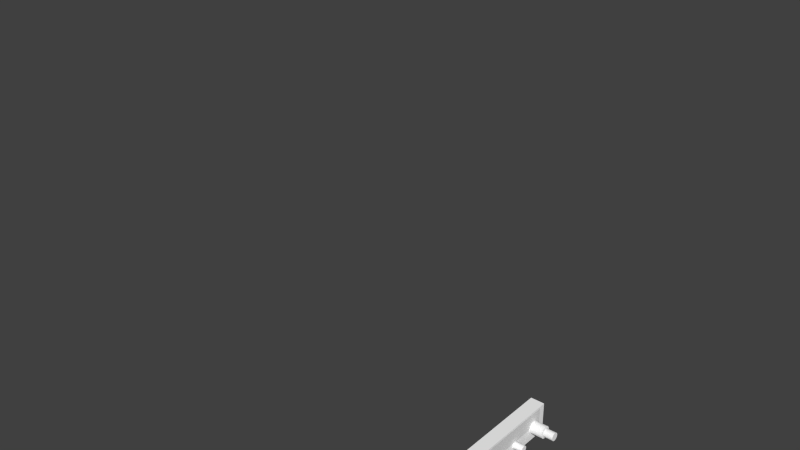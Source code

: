 # Source: kr87_pa18.blend  (saved by Blender 2.78.0; exported with 4.5.12 LTS)
import bpy
from mathutils import Matrix  # noqa: F401  (used for matrix-valued properties, if any)

bpy.ops.wm.read_factory_settings(use_empty=True)
scene = bpy.context.scene
scene.name = 'Scene'

# ---- collections
col_collection_1 = bpy.data.collections.new('Collection 1'); scene.collection.children.link(col_collection_1)

# ---- materials (node trees are filled in below, after node groups)
mat_ac3dmat1 = bpy.data.materials.new('ac3dmat1')
mat_ac3dmat1.alpha_threshold = 0.0
mat_ac3dmat1.use_transparent_shadow = False
mat_ac3dmat1.diffuse_color = (1.0, 1.0, 1.0, 1.0)
mat_ac3dmat1.specular_color = (0.0, 0.0, 0.0)
mat_ac3dmat1.roughness = 0.5
mat_ac3dmat1.specular_intensity = 0.1
mat_ac3dmat1_001 = bpy.data.materials.new('ac3dmat1.001')
mat_ac3dmat1_001.alpha_threshold = 0.0
mat_ac3dmat1_001.use_transparent_shadow = False
mat_ac3dmat1_001.diffuse_color = (1.0, 1.0, 1.0, 1.0)
mat_ac3dmat1_001.specular_color = (0.0, 0.0, 0.0)
mat_ac3dmat1_001.roughness = 0.5
mat_ac3dmat1_001.specular_intensity = 0.1
mat_panel_glass = bpy.data.materials.new('Panel.Glass')
mat_panel_glass.alpha_threshold = 0.0
mat_panel_glass.use_transparent_shadow = False
mat_panel_glass.roughness = 0.5
mat_panel_glass.specular_intensity = 0.8441

# ---- node groups
ng_auto_smooth = bpy.data.node_groups.new('Auto Smooth', 'GeometryNodeTree')
_s = ng_auto_smooth.interface.new_socket(name='Geometry', in_out='OUTPUT', socket_type='NodeSocketGeometry')
_s = ng_auto_smooth.interface.new_socket(name='Geometry', in_out='INPUT', socket_type='NodeSocketGeometry')
_s = ng_auto_smooth.interface.new_socket(name='Angle', in_out='INPUT', socket_type='NodeSocketFloat')
_s.subtype = 'ANGLE'
_s.min_value = 0.0
_s.max_value = 3.142
ng_auto_smooth.is_modifier = True
_N = ng_auto_smooth.nodes; _L = ng_auto_smooth.links
n0 = _N.new('NodeGroupOutput'); n0.name = 'Group Output'; n0.location = (480, -100)
n1 = _N.new('NodeGroupInput'); n1.name = 'Group Input'; n1.location = (-420, -300)
n2 = _N.new('NodeGroupInput'); n2.name = 'Group Input.001'; n2.location = (-60, -100)
n3 = _N.new('GeometryNodeSetShadeSmooth'); n3.name = 'Set Shade Smooth'; n3.location = (120, -100)
n3.domain = 'EDGE'
n4 = _N.new('GeometryNodeSetShadeSmooth'); n4.name = 'Set Shade Smooth.001'; n4.location = (300, -100)
n5 = _N.new('GeometryNodeInputMeshEdgeAngle'); n5.name = 'Edge Angle'; n5.location = (-420, -220)
n6 = _N.new('GeometryNodeInputEdgeSmooth'); n6.name = 'Is Edge Smooth'; n6.location = (-60, -160)
n7 = _N.new('GeometryNodeInputShadeSmooth'); n7.name = 'Is Face Smooth'; n7.location = (-240, -340)
n8 = _N.new('FunctionNodeBooleanMath'); n8.name = 'Boolean Math'; n8.location = (-60, -220)
n9 = _N.new('FunctionNodeCompare'); n9.name = 'Compare'; n9.location = (-240, -180)
n9.operation = 'LESS_EQUAL'
_L.new(n5.outputs[0], n9.inputs[0])
_L.new(n4.outputs[0], n0.inputs[0])
_L.new(n1.outputs[1], n9.inputs[1])
_L.new(n9.outputs[0], n8.inputs[0])
_L.new(n7.outputs[0], n8.inputs[1])
_L.new(n2.outputs[0], n3.inputs[0])
_L.new(n6.outputs[0], n3.inputs[1])
_L.new(n3.outputs[0], n4.inputs[0])
_L.new(n8.outputs[0], n3.inputs[2])
n0.is_active_output = True

# ---- material node trees

# ---- world
world_world = bpy.data.worlds.new('World'); scene.world = world_world
world_world.color = (0.05088, 0.05088, 0.05088)
world_world.use_sun_shadow = False
world_world.sun_shadow_jitter_overblur = 0.0
world_world.cycles.sampling_method = 'NONE'
world_world.cycles.sample_map_resolution = 256

# ---- meshes
me_knobs_adf = bpy.data.meshes.new('knobs.ADF')
me_knobs_adf.from_pydata([(-0.0025, -0.0045, -0.0025), (-0.0025, 0.0045, -0.0025), (0.0025, 0.0045, -0.0025), (0.0025, -0.0045, -0.0025), (0.0025, -0.0045, 0.0025), (0.0025, 0.0045, 0.0025), (-0.0025, 0.0045, 0.0025), (-0.0025, -0.0045, 0.0025)], [], [(5, 2, 1, 6), (7, 0, 3, 4), (4, 3, 2, 5), (7, 4, 5, 6), (0, 1, 2, 3)])
me_knobs_adf.polygons.foreach_set('use_smooth', [True] * 5)
_uv = me_knobs_adf.uv_layers.new(name='UVMap')
_uv.uv.foreach_set('vector', [0.5421, 0.9186, 0.5549, 0.9186, 0.5549, 0.9338, 0.5421, 0.9338, 0.5421, 0.9186, 0.5549, 0.9186, 0.5549, 0.9338, 0.5421, 0.9338, -0.000566, 1.0, -0.000566, 0.87, 0.1, 0.87, 0.1, 1.0, 0.5421, 0.9186, 0.5549, 0.9186, 0.5549, 0.9338, 0.5421, 0.9338, 0.5421, 0.9186, 0.5549, 0.9186, 0.5549, 0.9338, 0.5421, 0.9338])
me_knobs_adf.materials.append(mat_ac3dmat1)
me_knobs_adf.use_remesh_preserve_volume = False
me_knobs_adf.use_remesh_preserve_attributes = False
me_knobs_adf.use_mirror_vertex_groups = False
me_knobs_adf.update()
me_knobs_bfo = bpy.data.meshes.new('knobs.BFO')
me_knobs_bfo.from_pydata([(-0.0025, -0.0045, 0.0025), (-0.0025, 0.0045, 0.0025), (0.0025, 0.0045, 0.0025), (0.0025, -0.0045, 0.0025), (0.0025, -0.0045, -0.0025), (0.0025, 0.0045, -0.0025), (-0.0025, 0.0045, -0.0025), (-0.0025, -0.0045, -0.0025)], [], [(7, 6, 5, 4), (0, 3, 2, 1), (3, 4, 5, 2), (0, 7, 4, 3), (2, 5, 6, 1)])
me_knobs_bfo.polygons.foreach_set('use_smooth', [True] * 5)
_uv = me_knobs_bfo.uv_layers.new(name='UVMap')
_uv.uv.foreach_set('vector', [0.5421, 0.9186, 0.5549, 0.9186, 0.5549, 0.9338, 0.5421, 0.9338, 0.5421, 0.9186, 0.5549, 0.9186, 0.5549, 0.9338, 0.5421, 0.9338, 0.1, 1.0, 0.1, 0.87, 0.2, 0.87, 0.2, 1.0, 0.5421, 0.9186, 0.5549, 0.9186, 0.5549, 0.9338, 0.5421, 0.9338, 0.5421, 0.9186, 0.5549, 0.9186, 0.5549, 0.9338, 0.5421, 0.9338])
me_knobs_bfo.materials.append(mat_ac3dmat1)
me_knobs_bfo.use_remesh_preserve_volume = False
me_knobs_bfo.use_remesh_preserve_attributes = False
me_knobs_bfo.use_mirror_vertex_groups = False
me_knobs_bfo.update()
me_knobs_frq = bpy.data.meshes.new('knobs.FRQ')
me_knobs_frq.from_pydata([(-0.0025, -0.0045, -0.0025), (-0.0025, 0.0045, -0.0025), (0.0025, 0.0045, -0.0025), (0.0025, -0.0045, -0.0025), (0.0025, -0.0045, 0.0025), (0.0025, 0.0045, 0.0025), (-0.0025, 0.0045, 0.0025), (-0.0025, -0.0045, 0.0025)], [], [(5, 2, 1, 6), (7, 0, 3, 4), (4, 3, 2, 5), (7, 4, 5, 6), (0, 1, 2, 3)])
me_knobs_frq.polygons.foreach_set('use_smooth', [True] * 5)
_uv = me_knobs_frq.uv_layers.new(name='UVMap')
_uv.uv.foreach_set('vector', [0.5421, 0.9186, 0.5549, 0.9186, 0.5549, 0.9338, 0.5421, 0.9338, 0.5421, 0.9186, 0.5549, 0.9186, 0.5549, 0.9338, 0.5421, 0.9338, 0.2, 1.0, 0.2, 0.87, 0.3, 0.87, 0.3, 1.0, 0.5421, 0.9186, 0.5549, 0.9186, 0.5549, 0.9338, 0.5421, 0.9338, 0.5421, 0.9186, 0.5549, 0.9186, 0.5549, 0.9338, 0.5421, 0.9338])
me_knobs_frq.materials.append(mat_ac3dmat1)
me_knobs_frq.use_remesh_preserve_volume = False
me_knobs_frq.use_remesh_preserve_attributes = False
me_knobs_frq.use_mirror_vertex_groups = False
me_knobs_frq.update()
me_knobs_flt = bpy.data.meshes.new('knobs.FLT')
me_knobs_flt.from_pydata([(-0.0025, -0.0045, 0.0025), (-0.0025, 0.0045, 0.0025), (0.0025, 0.0045, 0.0025), (0.0025, -0.0045, 0.0025), (0.0025, -0.0045, -0.0025), (0.0025, 0.0045, -0.0025), (-0.0025, 0.0045, -0.0025), (-0.0025, -0.0045, -0.0025)], [], [(7, 6, 5, 4), (0, 3, 2, 1), (3, 4, 5, 2), (0, 7, 4, 3), (2, 5, 6, 1)])
me_knobs_flt.polygons.foreach_set('use_smooth', [True] * 5)
_uv = me_knobs_flt.uv_layers.new(name='UVMap')
_uv.uv.foreach_set('vector', [0.5421, 0.9186, 0.5549, 0.9186, 0.5549, 0.9338, 0.5421, 0.9338, 0.5421, 0.9186, 0.5549, 0.9186, 0.5549, 0.9338, 0.5421, 0.9338, 0.3, 1.0, 0.3, 0.87, 0.4, 0.87, 0.4, 1.0, 0.5421, 0.9186, 0.5549, 0.9186, 0.5549, 0.9338, 0.5421, 0.9338, 0.5421, 0.9186, 0.5549, 0.9186, 0.5549, 0.9338, 0.5421, 0.9338])
me_knobs_flt.materials.append(mat_ac3dmat1)
me_knobs_flt.use_remesh_preserve_volume = False
me_knobs_flt.use_remesh_preserve_attributes = False
me_knobs_flt.use_mirror_vertex_groups = False
me_knobs_flt.update()
me_knobs_set = bpy.data.meshes.new('knobs.SET')
me_knobs_set.from_pydata([(-0.0025, -0.0045, -0.0025), (-0.0025, 0.0045, -0.0025), (0.0025, 0.0045, -0.0025), (0.0025, -0.0045, -0.0025), (0.0025, -0.0045, 0.0025), (0.0025, 0.0045, 0.0025), (-0.0025, 0.0045, 0.0025), (-0.0025, -0.0045, 0.0025)], [], [(5, 2, 1, 6), (7, 0, 3, 4), (4, 3, 2, 5), (7, 4, 5, 6), (0, 1, 2, 3)])
me_knobs_set.polygons.foreach_set('use_smooth', [True] * 5)
_uv = me_knobs_set.uv_layers.new(name='UVMap')
_uv.uv.foreach_set('vector', [0.5421, 0.9186, 0.5549, 0.9186, 0.5549, 0.9338, 0.5421, 0.9338, 0.5421, 0.9186, 0.5549, 0.9186, 0.5549, 0.9338, 0.5421, 0.9338, 0.4, 1.0, 0.4, 0.87, 0.5, 0.87, 0.5, 1.0, 0.5421, 0.9186, 0.5549, 0.9186, 0.5549, 0.9338, 0.5421, 0.9338, 0.5421, 0.9186, 0.5549, 0.9186, 0.5549, 0.9338, 0.5421, 0.9338])
me_knobs_set.materials.append(mat_ac3dmat1)
me_knobs_set.use_remesh_preserve_volume = False
me_knobs_set.use_remesh_preserve_attributes = False
me_knobs_set.use_mirror_vertex_groups = False
me_knobs_set.update()
me_frqinner = bpy.data.meshes.new('FRQInner')
me_frqinner.from_pydata([(-0.005, 0.003608, 0.002083), (-0.005, 0.002083, 0.003608), (-0.005, -4.47e-08, 0.004167), (-0.005, -0.002083, 0.003608), (-0.005, -0.003609, 0.002083), (-0.005, -0.004167, 3.353e-08), (-0.005, -0.003609, -0.002083), (-0.005, -0.002083, -0.003608), (-0.005, -4.47e-08, -0.004167), (-0.005, 0.002083, -0.003608), (-0.005, 0.003608, -0.002083), (-0.005, 0.004167, 3.353e-08), (0.005, 0.003608, 0.002083), (0.005, 0.002083, 0.003608), (0.005, -4.47e-08, 0.004167), (0.005, -0.002083, 0.003608), (0.005, -0.003609, 0.002083), (0.005, -0.004167, 3.353e-08), (0.005, -0.003609, -0.002083), (0.005, -0.002083, -0.003608), (0.005, -4.47e-08, -0.004167), (0.005, 0.002083, -0.003608), (0.005, 0.003608, -0.002083), (0.005, 0.004167, 3.353e-08)], [], [(12, 0, 1, 13), (2, 14, 13, 1), (3, 15, 14, 2), (4, 16, 15, 3), (5, 17, 16, 4), (6, 18, 17, 5), (7, 19, 18, 6), (8, 20, 19, 7), (9, 21, 20, 8), (10, 22, 21, 9), (11, 23, 22, 10), (0, 12, 23, 11), (22, 23, 12, 13, 14, 15, 16, 17, 18, 19, 20, 21)])
me_frqinner.polygons.foreach_set('use_smooth', [True] * 13)
_uv = me_frqinner.uv_layers.new(name='UVMap')
_uv.uv.foreach_set('vector', [0.7351, 0.8128, 0.6289, 0.8128, 0.6289, 0.6943, 0.7351, 0.6943, 0.7351, 0.8128, 0.6289, 0.8128, 0.6289, 0.6943, 0.7351, 0.6943, 0.7351, 0.8128, 0.6289, 0.8128, 0.6289, 0.6943, 0.7351, 0.6943, 0.7351, 0.8128, 0.6289, 0.8128, 0.6289, 0.6943, 0.7351, 0.6943, 0.7351, 0.8128, 0.6289, 0.8128, 0.6289, 0.6943, 0.7351, 0.6943, 0.7351, 0.8128, 0.6289, 0.8128, 0.6289, 0.6943, 0.7351, 0.6943, 0.7351, 0.8128, 0.6289, 0.8128, 0.6289, 0.6943, 0.7351, 0.6943, 0.7351, 0.8128, 0.6289, 0.8128, 0.6289, 0.6943, 0.7351, 0.6943, 0.7351, 0.8128, 0.6289, 0.8128, 0.6289, 0.6943, 0.7351, 0.6943, 0.7351, 0.8128, 0.6289, 0.8128, 0.6289, 0.6943, 0.7351, 0.6943, 0.7351, 0.8128, 0.6289, 0.8128, 0.6289, 0.6943, 0.7351, 0.6943, 0.7351, 0.8128, 0.6289, 0.8128, 0.6289, 0.6943, 0.7351, 0.6943, 0.8615, 0.7999, 0.8692, 0.8608, 0.8606, 0.9213, 0.8381, 0.9651, 0.8077, 0.9806, 0.7774, 0.9635, 0.7555, 0.9184, 0.7478, 0.8575, 0.7563, 0.797, 0.7789, 0.7532, 0.8093, 0.7378, 0.8395, 0.7549])
me_frqinner.materials.append(mat_ac3dmat1)
me_frqinner.use_remesh_preserve_volume = False
me_frqinner.use_remesh_preserve_attributes = False
me_frqinner.use_mirror_vertex_groups = False
me_frqinner.update()
me_frqouter = bpy.data.meshes.new('FRQOuter')
me_frqouter.from_pydata([(0.0065, 0.00625, 1.863e-08), (0.0065, 0.005413, -0.003125), (0.0065, 0.003125, -0.005413), (0.0065, 0.0, -0.00625), (0.0065, -0.003125, -0.005413), (0.0065, -0.005413, -0.003125), (0.0065, -0.00625, 1.863e-08), (0.0065, -0.005413, 0.003125), (0.0065, -0.003125, 0.005413), (0.0065, 0.0, 0.00625), (0.0065, 0.003125, 0.005413), (0.0065, 0.005413, 0.003125), (-0.0065, 0.00625, 1.863e-08), (-0.0065, 0.005413, -0.003125), (-0.0065, 0.003125, -0.005413), (-0.0065, 0.0, -0.00625), (-0.0065, -0.003125, -0.005413), (-0.0065, -0.005413, -0.003125), (-0.0065, -0.00625, 1.863e-08), (-0.0065, -0.005413, 0.003125), (-0.0065, -0.003125, 0.005413), (-0.0065, 0.0, 0.00625), (-0.0065, 0.003125, 0.005413), (-0.0065, 0.005413, 0.003125)], [], [(0, 12, 23, 11), (12, 0, 1, 13), (13, 1, 2, 14), (14, 2, 3, 15), (15, 3, 4, 16), (16, 4, 5, 17), (17, 5, 6, 18), (18, 6, 7, 19), (19, 7, 8, 20), (20, 8, 9, 21), (21, 9, 10, 22), (22, 10, 11, 23), (8, 7, 6, 5, 4, 3, 2, 1, 0, 11, 10, 9)])
me_frqouter.polygons.foreach_set('use_smooth', [True] * 13)
_uv = me_frqouter.uv_layers.new(name='UVMap')
_uv.uv.foreach_set('vector', [0.7351, 0.8128, 0.6289, 0.8128, 0.6289, 0.6943, 0.7351, 0.6943, 0.7351, 0.8128, 0.6289, 0.8128, 0.6289, 0.6943, 0.7351, 0.6943, 0.7351, 0.8128, 0.6289, 0.8128, 0.6289, 0.6943, 0.7351, 0.6943, 0.7351, 0.8128, 0.6289, 0.8128, 0.6289, 0.6943, 0.7351, 0.6943, 0.7351, 0.8128, 0.6289, 0.8128, 0.6289, 0.6943, 0.7351, 0.6943, 0.7351, 0.8128, 0.6289, 0.8128, 0.6289, 0.6943, 0.7351, 0.6943, 0.7351, 0.8128, 0.6289, 0.8128, 0.6289, 0.6943, 0.7351, 0.6943, 0.7351, 0.8128, 0.6289, 0.8128, 0.6289, 0.6943, 0.7351, 0.6943, 0.7351, 0.8128, 0.6289, 0.8128, 0.6289, 0.6943, 0.7351, 0.6943, 0.7351, 0.8128, 0.6289, 0.8128, 0.6289, 0.6943, 0.7351, 0.6943, 0.7351, 0.8128, 0.6289, 0.8128, 0.6289, 0.6943, 0.7351, 0.6943, 0.7351, 0.8128, 0.6289, 0.8128, 0.6289, 0.6943, 0.7351, 0.6943, 0.7766, 0.9608, 0.7549, 0.9161, 0.7473, 0.8557, 0.7558, 0.7958, 0.7781, 0.7524, 0.8083, 0.7371, 0.8383, 0.7541, 0.86, 0.7988, 0.8676, 0.8591, 0.8591, 0.9191, 0.8368, 0.9625, 0.8066, 0.9777])
me_frqouter.materials.append(mat_ac3dmat1)
me_frqouter.use_remesh_preserve_volume = False
me_frqouter.use_remesh_preserve_attributes = False
me_frqouter.use_mirror_vertex_groups = False
me_frqouter.update()
me_indicator_stby_1000 = bpy.data.meshes.new('indicator.Stby.1000')
me_indicator_stby_1000.from_pydata([(0.0, 0.003527, -0.005122), (0.0, -0.003527, -0.005122), (0.0, -0.003527, 0.005122), (0.0, 0.003527, 0.005122)], [], [(1, 0, 3, 2)])
_uv = me_indicator_stby_1000.uv_layers.new(name='UVMap')
_uv.uv.foreach_set('vector', [0.008956, 0.002292, 0.09831, 0.002294, 0.09827, 0.2219, 0.008918, 0.2219])
me_indicator_stby_1000.materials.append(mat_ac3dmat1_001)
me_indicator_stby_1000.use_remesh_preserve_volume = False
me_indicator_stby_1000.use_remesh_preserve_attributes = False
me_indicator_stby_1000.use_mirror_vertex_groups = False
me_indicator_stby_1000.update()
me_indicator_stby_100 = bpy.data.meshes.new('indicator.Stby.100')
me_indicator_stby_100.from_pydata([(0.0, -0.003527, -0.005122), (0.0, 0.003527, -0.005122), (0.0, 0.003527, 0.005122), (0.0, -0.003527, 0.005122)], [], [(0, 1, 2, 3)])
_uv = me_indicator_stby_100.uv_layers.new(name='UVMap')
_uv.uv.foreach_set('vector', [0.008956, 0.002292, 0.09831, 0.002294, 0.09827, 0.2219, 0.008918, 0.2219])
me_indicator_stby_100.materials.append(mat_ac3dmat1_001)
me_indicator_stby_100.use_remesh_preserve_volume = False
me_indicator_stby_100.use_remesh_preserve_attributes = False
me_indicator_stby_100.use_mirror_vertex_groups = False
me_indicator_stby_100.update()
me_indicator_stby_10 = bpy.data.meshes.new('indicator.Stby.10')
me_indicator_stby_10.from_pydata([(0.0, -0.003527, -0.005122), (0.0, 0.003527, -0.005122), (0.0, 0.003527, 0.005122), (0.0, -0.003527, 0.005122)], [], [(0, 1, 2, 3)])
_uv = me_indicator_stby_10.uv_layers.new(name='UVMap')
_uv.uv.foreach_set('vector', [0.008956, 0.002292, 0.09831, 0.002294, 0.09827, 0.2219, 0.008918, 0.2219])
me_indicator_stby_10.materials.append(mat_ac3dmat1_001)
me_indicator_stby_10.use_remesh_preserve_volume = False
me_indicator_stby_10.use_remesh_preserve_attributes = False
me_indicator_stby_10.use_mirror_vertex_groups = False
me_indicator_stby_10.update()
me_indicator_stby_1 = bpy.data.meshes.new('indicator.Stby.1')
me_indicator_stby_1.from_pydata([(0.0, 0.003527, -0.005122), (0.0, -0.003527, -0.005122), (0.0, -0.003527, 0.005122), (0.0, 0.003527, 0.005122)], [], [(1, 0, 3, 2)])
_uv = me_indicator_stby_1.uv_layers.new(name='UVMap')
_uv.uv.foreach_set('vector', [0.008956, 0.002292, 0.09831, 0.002294, 0.09827, 0.2219, 0.008918, 0.2219])
me_indicator_stby_1.materials.append(mat_ac3dmat1_001)
me_indicator_stby_1.use_remesh_preserve_volume = False
me_indicator_stby_1.use_remesh_preserve_attributes = False
me_indicator_stby_1.use_mirror_vertex_groups = False
me_indicator_stby_1.update()
me_indicator_dot0 = bpy.data.meshes.new('indicator.dot0')
me_indicator_dot0.from_pydata([(0.0, -0.0005, 0.0005), (0.0, 0.0005, 0.0005), (0.0, 0.0005, -0.0005), (0.0, -0.0005, -0.0005)], [], [(1, 0, 3, 2)])
_uv = me_indicator_dot0.uv_layers.new(name='UVMap')
_uv.uv.foreach_set('vector', [0.01778, 0.7398, 0.02932, 0.7398, 0.02931, 0.7621, 0.01778, 0.7621])
me_indicator_dot0.materials.append(mat_ac3dmat1_001)
me_indicator_dot0.use_remesh_preserve_volume = False
me_indicator_dot0.use_remesh_preserve_attributes = False
me_indicator_dot0.use_mirror_vertex_groups = False
me_indicator_dot0.update()
me_indicator_dot1 = bpy.data.meshes.new('indicator.dot1')
me_indicator_dot1.from_pydata([(0.0, -0.0005, -0.0005), (0.0, 0.0005, -0.0005), (0.0, 0.0005, 0.0005), (0.0, -0.0005, 0.0005)], [], [(0, 1, 2, 3)])
_uv = me_indicator_dot1.uv_layers.new(name='UVMap')
_uv.uv.foreach_set('vector', [0.01778, 0.7398, 0.02932, 0.7398, 0.02931, 0.7621, 0.01778, 0.7621])
me_indicator_dot1.materials.append(mat_ac3dmat1_001)
me_indicator_dot1.use_remesh_preserve_volume = False
me_indicator_dot1.use_remesh_preserve_attributes = False
me_indicator_dot1.use_mirror_vertex_groups = False
me_indicator_dot1.update()
me_indicator_flt = bpy.data.meshes.new('indicator.FLT')
me_indicator_flt.from_pydata([(0.0, -0.00391, -0.002352), (0.0, 0.00391, -0.002352), (0.0, 0.00391, 0.002352), (0.0, -0.00391, 0.002352)], [], [(0, 1, 2, 3)])
_uv = me_indicator_flt.uv_layers.new(name='UVMap')
_uv.uv.foreach_set('vector', [0.4575, 0.7089, 0.5345, 0.7089, 0.5345, 0.7972, 0.4575, 0.7972])
me_indicator_flt.materials.append(mat_ac3dmat1_001)
me_indicator_flt.use_remesh_preserve_volume = False
me_indicator_flt.use_remesh_preserve_attributes = False
me_indicator_flt.use_mirror_vertex_groups = False
me_indicator_flt.update()
me_indicator_et = bpy.data.meshes.new('indicator.ET')
me_indicator_et.from_pydata([(0.0, 0.002943, -0.002176), (0.0, -0.002943, -0.002176), (0.0, -0.002943, 0.002176), (0.0, 0.002943, 0.002176)], [], [(1, 0, 3, 2)])
_uv = me_indicator_et.uv_layers.new(name='UVMap')
_uv.uv.foreach_set('vector', [0.5563, 0.7089, 0.6143, 0.7089, 0.6143, 0.7972, 0.5563, 0.7972])
me_indicator_et.materials.append(mat_ac3dmat1_001)
me_indicator_et.use_remesh_preserve_volume = False
me_indicator_et.use_remesh_preserve_attributes = False
me_indicator_et.use_mirror_vertex_groups = False
me_indicator_et.update()
me_indicator_bfo = bpy.data.meshes.new('indicator.BFO')
me_indicator_bfo.from_pydata([(0.0, -0.00391, -0.002352), (0.0, 0.00391, -0.002352), (0.0, 0.00391, 0.002352), (0.0, -0.00391, 0.002352)], [], [(0, 1, 2, 3)])
_uv = me_indicator_bfo.uv_layers.new(name='UVMap')
_uv.uv.foreach_set('vector', [0.247, 0.7089, 0.3363, 0.7089, 0.3363, 0.7972, 0.247, 0.7972])
me_indicator_bfo.materials.append(mat_ac3dmat1_001)
me_indicator_bfo.use_remesh_preserve_volume = False
me_indicator_bfo.use_remesh_preserve_attributes = False
me_indicator_bfo.use_mirror_vertex_groups = False
me_indicator_bfo.update()
me_indicator_frq = bpy.data.meshes.new('indicator.FRQ')
me_indicator_frq.from_pydata([(0.0, 0.00391, -0.002352), (0.0, -0.00391, -0.002352), (0.0, -0.00391, 0.002352), (0.0, 0.00391, 0.002352)], [], [(1, 0, 3, 2)])
_uv = me_indicator_frq.uv_layers.new(name='UVMap')
_uv.uv.foreach_set('vector', [0.3506, 0.7089, 0.44, 0.7089, 0.4399, 0.7972, 0.3506, 0.7972])
me_indicator_frq.materials.append(mat_ac3dmat1_001)
me_indicator_frq.use_remesh_preserve_volume = False
me_indicator_frq.use_remesh_preserve_attributes = False
me_indicator_frq.use_mirror_vertex_groups = False
me_indicator_frq.update()
me_indicator_adf = bpy.data.meshes.new('indicator.ADF')
me_indicator_adf.from_pydata([(0.0, -0.00391, -0.002352), (0.0, 0.00391, -0.002352), (0.0, 0.00391, 0.002352), (0.0, -0.00391, 0.002352)], [], [(0, 1, 2, 3)])
_uv = me_indicator_adf.uv_layers.new(name='UVMap')
_uv.uv.foreach_set('vector', [0.143, 0.7089, 0.2323, 0.7089, 0.2323, 0.7972, 0.1429, 0.7972])
me_indicator_adf.materials.append(mat_ac3dmat1_001)
me_indicator_adf.use_remesh_preserve_volume = False
me_indicator_adf.use_remesh_preserve_attributes = False
me_indicator_adf.use_mirror_vertex_groups = False
me_indicator_adf.update()
me_indicator_ant = bpy.data.meshes.new('indicator.ANT')
me_indicator_ant.from_pydata([(0.0, 0.00391, -0.002352), (0.0, -0.00391, -0.002352), (0.0, -0.00391, 0.002352), (0.0, 0.00391, 0.002352)], [], [(1, 0, 3, 2)])
_uv = me_indicator_ant.uv_layers.new(name='UVMap')
_uv.uv.foreach_set('vector', [0.04308, 0.7089, 0.1286, 0.7089, 0.1286, 0.7972, 0.04304, 0.7972])
me_indicator_ant.materials.append(mat_ac3dmat1_001)
me_indicator_ant.use_remesh_preserve_volume = False
me_indicator_ant.use_remesh_preserve_attributes = False
me_indicator_ant.use_mirror_vertex_groups = False
me_indicator_ant.update()
me_indicator_use_1000 = bpy.data.meshes.new('indicator.Use.1000')
me_indicator_use_1000.from_pydata([(0.0, 0.003527, -0.005122), (0.0, -0.003527, -0.005122), (0.0, -0.003527, 0.005122), (0.0, 0.003527, 0.005122)], [], [(1, 0, 3, 2)])
_uv = me_indicator_use_1000.uv_layers.new(name='UVMap')
_uv.uv.foreach_set('vector', [0.008956, 0.002292, 0.09831, 0.002294, 0.09827, 0.2219, 0.008918, 0.2219])
me_indicator_use_1000.materials.append(mat_ac3dmat1_001)
me_indicator_use_1000.use_remesh_preserve_volume = False
me_indicator_use_1000.use_remesh_preserve_attributes = False
me_indicator_use_1000.use_mirror_vertex_groups = False
me_indicator_use_1000.update()
me_indicator_use_100 = bpy.data.meshes.new('indicator.Use.100')
me_indicator_use_100.from_pydata([(0.0, -0.003527, -0.005122), (0.0, 0.003527, -0.005122), (0.0, 0.003527, 0.005122), (0.0, -0.003527, 0.005122)], [], [(0, 1, 2, 3)])
_uv = me_indicator_use_100.uv_layers.new(name='UVMap')
_uv.uv.foreach_set('vector', [0.008956, 0.002292, 0.09831, 0.002294, 0.09827, 0.2219, 0.008918, 0.2219])
me_indicator_use_100.materials.append(mat_ac3dmat1_001)
me_indicator_use_100.use_remesh_preserve_volume = False
me_indicator_use_100.use_remesh_preserve_attributes = False
me_indicator_use_100.use_mirror_vertex_groups = False
me_indicator_use_100.update()
me_indicator_use_10 = bpy.data.meshes.new('indicator.Use.10')
me_indicator_use_10.from_pydata([(0.0, 0.003527, -0.005122), (0.0, -0.003527, -0.005122), (0.0, -0.003527, 0.005122), (0.0, 0.003527, 0.005122)], [], [(1, 0, 3, 2)])
_uv = me_indicator_use_10.uv_layers.new(name='UVMap')
_uv.uv.foreach_set('vector', [0.008956, 0.002292, 0.09831, 0.002294, 0.09827, 0.2219, 0.008918, 0.2219])
me_indicator_use_10.materials.append(mat_ac3dmat1_001)
me_indicator_use_10.use_remesh_preserve_volume = False
me_indicator_use_10.use_remesh_preserve_attributes = False
me_indicator_use_10.use_mirror_vertex_groups = False
me_indicator_use_10.update()
me_indicator_use_1 = bpy.data.meshes.new('indicator.Use.1')
me_indicator_use_1.from_pydata([(0.0, -0.003527, -0.005122), (0.0, 0.003527, -0.005122), (0.0, 0.003527, 0.005122), (0.0, -0.003527, 0.005122)], [], [(0, 1, 2, 3)])
_uv = me_indicator_use_1.uv_layers.new(name='UVMap')
_uv.uv.foreach_set('vector', [0.008956, 0.002292, 0.09831, 0.002294, 0.09827, 0.2219, 0.008918, 0.2219])
me_indicator_use_1.materials.append(mat_ac3dmat1_001)
me_indicator_use_1.use_remesh_preserve_volume = False
me_indicator_use_1.use_remesh_preserve_attributes = False
me_indicator_use_1.use_mirror_vertex_groups = False
me_indicator_use_1.update()
me_volume = bpy.data.meshes.new('Volume')
me_volume.from_pydata([(0.005, -0.002475, 0.002475), (0.005, -0.0009059, 0.003381), (0.005, 0.0009058, 0.003381), (0.005, 0.002475, 0.002475), (0.005, 0.003381, 0.0009058), (0.005, 0.003381, -0.0009059), (0.005, 0.002475, -0.002475), (0.005, 0.0009058, -0.003381), (0.005, -0.0009059, -0.003381), (0.005, -0.002475, -0.002475), (0.005, -0.003381, -0.0009059), (0.005, -0.003381, 0.0009058), (-0.005, -0.002475, 0.002475), (-0.005, -0.0009059, 0.003381), (-0.005, 0.0009058, 0.003381), (-0.005, 0.002475, 0.002475), (-0.005, 0.003381, 0.0009058), (-0.005, 0.003381, -0.0009059), (-0.005, 0.002475, -0.002475), (-0.005, 0.0009058, -0.003381), (-0.005, -0.0009059, -0.003381), (-0.005, -0.002475, -0.002475), (-0.005, -0.003381, -0.0009059), (-0.005, -0.003381, 0.0009058)], [], [(22, 10, 11, 23), (21, 9, 10, 22), (20, 8, 9, 21), (19, 7, 8, 20), (18, 6, 7, 19), (17, 5, 6, 18), (16, 4, 5, 17), (15, 3, 4, 16), (14, 2, 3, 15), (13, 1, 2, 14), (12, 0, 1, 13), (0, 12, 23, 11), (8, 7, 6, 5, 4, 3, 2, 1, 0, 11, 10, 9)])
me_volume.polygons.foreach_set('use_smooth', [True] * 13)
_uv = me_volume.uv_layers.new(name='UVMap')
_uv.uv.foreach_set('vector', [0.7384, 0.8154, 0.6268, 0.8154, 0.6268, 0.6975, 0.7384, 0.6975, 0.7384, 0.8154, 0.6268, 0.8154, 0.6268, 0.6975, 0.7384, 0.6975, 0.7384, 0.8154, 0.6268, 0.8154, 0.6268, 0.6975, 0.7384, 0.6975, 0.7384, 0.8154, 0.6268, 0.8154, 0.6268, 0.6975, 0.7384, 0.6975, 0.7384, 0.8154, 0.6268, 0.8154, 0.6268, 0.6975, 0.7384, 0.6975, 0.7384, 0.8154, 0.6268, 0.8154, 0.6268, 0.6975, 0.7384, 0.6975, 0.7384, 0.8154, 0.6268, 0.8154, 0.6268, 0.6975, 0.7384, 0.6975, 0.7384, 0.8154, 0.6268, 0.8154, 0.6268, 0.6975, 0.7384, 0.6975, 0.7384, 0.8154, 0.6268, 0.8154, 0.6268, 0.6975, 0.7384, 0.6975, 0.7384, 0.8154, 0.6268, 0.8154, 0.6268, 0.6975, 0.7384, 0.6975, 0.7384, 0.8154, 0.6268, 0.8154, 0.6268, 0.6975, 0.7384, 0.6975, 0.7384, 0.8154, 0.6268, 0.8154, 0.6268, 0.6975, 0.7384, 0.6975, 0.9064, 0.979, 0.8797, 0.939, 0.8666, 0.8776, 0.8706, 0.8113, 0.8906, 0.7578, 0.9213, 0.7316, 0.9544, 0.7395, 0.9812, 0.7796, 0.9943, 0.841, 0.9903, 0.9073, 0.9703, 0.9607, 0.9396, 0.987])
me_volume.materials.append(mat_ac3dmat1)
me_volume.use_remesh_preserve_volume = False
me_volume.use_remesh_preserve_attributes = False
me_volume.use_mirror_vertex_groups = False
me_volume.update()
me_chassis = bpy.data.meshes.new('Chassis')
me_chassis.from_pydata([(0.007, -0.079, -0.015), (0.007, 0.079, -0.015), (-0.007, -0.079, -0.015), (-0.007, 0.079, -0.015), (0.007, 0.079, 0.015), (0.007, -0.079, 0.015), (-0.007, 0.079, 0.015), (-0.007, -0.079, 0.015)], [], [(0, 5, 7, 2), (4, 1, 3, 6), (1, 0, 2, 3), (5, 4, 6, 7), (0, 1, 4, 5)])
me_chassis.polygons.foreach_set('use_smooth', [True] * 5)
_uv = me_chassis.uv_layers.new(name='UVMap')
_uv.uv.foreach_set('vector', [0.7173, 0.9154, 0.7173, 0.9566, 0.5748, 0.9566, 0.5748, 0.9154, 0.7173, 0.9566, 0.7173, 0.9154, 0.5748, 0.9154, 0.5748, 0.9566, 0.7173, 0.9566, 0.7173, 0.9154, 0.5748, 0.9154, 0.5748, 0.9566, 0.7173, 0.9154, 0.7173, 0.9566, 0.5748, 0.9566, 0.5748, 0.9154, 0.0, 0.2332, 1.0, 0.2332, 1.0, 0.6482, 0.0, 0.6482])
me_chassis.materials.append(mat_ac3dmat1)
me_chassis.use_remesh_preserve_volume = False
me_chassis.use_remesh_preserve_attributes = False
me_chassis.use_mirror_vertex_groups = False
me_chassis.update()
me_circle_014 = bpy.data.meshes.new('Circle.014')
me_circle_014.from_pydata([(-0.35, 0.0386, -0.0009925), (-0.35, 0.0386, -0.01619), (-0.35, 0.1862, -0.001028), (-0.35, 0.1861, -0.01614)], [], [(1, 3, 2, 0)])
_uv = me_circle_014.uv_layers.new(name='UVMap')
_uv.uv.foreach_set('vector', [0.001415, 0.7641, 0.1997, 0.7643, 0.199, 0.8414, 0.002351, 0.8416])
me_circle_014.materials.append(mat_panel_glass)
me_circle_014.use_remesh_preserve_volume = False
me_circle_014.use_remesh_preserve_attributes = False
me_circle_014.use_mirror_vertex_groups = False
me_circle_014.update()

# ---- objects
ob_knobs_adf = bpy.data.objects.new('knobs.ADF', me_knobs_adf)
ob_knobs_bfo = bpy.data.objects.new('knobs.BFO', me_knobs_bfo)
ob_knobs_frq = bpy.data.objects.new('knobs.FRQ', me_knobs_frq)
ob_knobs_flt = bpy.data.objects.new('knobs.FLT', me_knobs_flt)
ob_knobs_set = bpy.data.objects.new('knobs.SET', me_knobs_set)
ob_frqinner = bpy.data.objects.new('FRQInner', me_frqinner)
ob_frqouter = bpy.data.objects.new('FRQOuter', me_frqouter)
ob_indicator = bpy.data.objects.new('indicator', None)
ob_indicator_stby = bpy.data.objects.new('indicator.Stby', None)
ob_indicator_stby_1000 = bpy.data.objects.new('indicator.Stby.1000', me_indicator_stby_1000)
ob_indicator_stby_100 = bpy.data.objects.new('indicator.Stby.100', me_indicator_stby_100)
ob_indicator_stby_10 = bpy.data.objects.new('indicator.Stby.10', me_indicator_stby_10)
ob_indicator_stby_1 = bpy.data.objects.new('indicator.Stby.1', me_indicator_stby_1)
ob_indicator_dots = bpy.data.objects.new('indicator.dots', None)
ob_indicator_dot0 = bpy.data.objects.new('indicator.dot0', me_indicator_dot0)
ob_indicator_dot1 = bpy.data.objects.new('indicator.dot1', me_indicator_dot1)
ob_indicator_flt = bpy.data.objects.new('indicator.FLT', me_indicator_flt)
ob_indicator_et = bpy.data.objects.new('indicator.ET', me_indicator_et)
ob_indicator_bfo = bpy.data.objects.new('indicator.BFO', me_indicator_bfo)
ob_indicator_frq = bpy.data.objects.new('indicator.FRQ', me_indicator_frq)
ob_indicator_adf = bpy.data.objects.new('indicator.ADF', me_indicator_adf)
ob_indicator_ant = bpy.data.objects.new('indicator.ANT', me_indicator_ant)
ob_indicator_use = bpy.data.objects.new('indicator.Use', None)
ob_indicator_use_1000 = bpy.data.objects.new('indicator.Use.1000', me_indicator_use_1000)
ob_indicator_use_100 = bpy.data.objects.new('indicator.Use.100', me_indicator_use_100)
ob_indicator_use_10 = bpy.data.objects.new('indicator.Use.10', me_indicator_use_10)
ob_indicator_use_1 = bpy.data.objects.new('indicator.Use.1', me_indicator_use_1)
ob_volume = bpy.data.objects.new('Volume', me_volume)
ob_chassis = bpy.data.objects.new('Chassis', me_chassis)
ob_glass_panel = bpy.data.objects.new('glass_panel', me_circle_014)

# ---- transforms, parenting, visibility, modifiers, constraints
ob_knobs_adf.location = (-0.1659, 0.1307, -0.4565)
ob_knobs_adf.show_transparent = True
ob_knobs_adf.lineart.crease_threshold = 0.0
_m = ob_knobs_adf.modifiers.new('Auto Smooth', 'NODES')
_m.node_group = ng_auto_smooth
_gi = [s.identifier for s in ng_auto_smooth.interface.items_tree if s.item_type == 'SOCKET' and s.in_out == 'INPUT']
_m[_gi[1]] = 0.7854  # Angle
ob_knobs_bfo.location = (-0.1659, 0.1464, -0.4565)
ob_knobs_bfo.show_transparent = True
ob_knobs_bfo.lineart.crease_threshold = 0.0
_m = ob_knobs_bfo.modifiers.new('Auto Smooth', 'NODES')
_m.node_group = ng_auto_smooth
_gi = [s.identifier for s in ng_auto_smooth.interface.items_tree if s.item_type == 'SOCKET' and s.in_out == 'INPUT']
_m[_gi[1]] = 0.7854  # Angle
ob_knobs_frq.location = (-0.1659, 0.1615, -0.4565)
ob_knobs_frq.show_transparent = True
ob_knobs_frq.lineart.crease_threshold = 0.0
_m = ob_knobs_frq.modifiers.new('Auto Smooth', 'NODES')
_m.node_group = ng_auto_smooth
_gi = [s.identifier for s in ng_auto_smooth.interface.items_tree if s.item_type == 'SOCKET' and s.in_out == 'INPUT']
_m[_gi[1]] = 0.7854  # Angle
ob_knobs_flt.location = (-0.1659, 0.1762, -0.4565)
ob_knobs_flt.show_transparent = True
ob_knobs_flt.lineart.crease_threshold = 0.0
_m = ob_knobs_flt.modifiers.new('Auto Smooth', 'NODES')
_m.node_group = ng_auto_smooth
_gi = [s.identifier for s in ng_auto_smooth.interface.items_tree if s.item_type == 'SOCKET' and s.in_out == 'INPUT']
_m[_gi[1]] = 0.7854  # Angle
ob_knobs_set.location = (-0.1659, 0.1914, -0.4565)
ob_knobs_set.show_transparent = True
ob_knobs_set.lineart.crease_threshold = 0.0
_m = ob_knobs_set.modifiers.new('Auto Smooth', 'NODES')
_m.node_group = ng_auto_smooth
_gi = [s.identifier for s in ng_auto_smooth.interface.items_tree if s.item_type == 'SOCKET' and s.in_out == 'INPUT']
_m[_gi[1]] = 0.7854  # Angle
ob_frqinner.location = (-0.1499, 0.2421, -0.4477)
ob_frqinner.show_transparent = True
ob_frqinner.lineart.crease_threshold = 0.0
_m = ob_frqinner.modifiers.new('Auto Smooth', 'NODES')
_m.node_group = ng_auto_smooth
_gi = [s.identifier for s in ng_auto_smooth.interface.items_tree if s.item_type == 'SOCKET' and s.in_out == 'INPUT']
_m[_gi[1]] = 0.7854  # Angle
ob_frqouter.location = (-0.1616, 0.2421, -0.4477)
ob_frqouter.show_transparent = True
ob_frqouter.lineart.crease_threshold = 0.0
_m = ob_frqouter.modifiers.new('Auto Smooth', 'NODES')
_m.node_group = ng_auto_smooth
_gi = [s.identifier for s in ng_auto_smooth.interface.items_tree if s.item_type == 'SOCKET' and s.in_out == 'INPUT']
_m[_gi[1]] = 0.7854  # Angle
ob_indicator.location = (0.1822, 0.06551, -0.4315)
ob_indicator.empty_image_offset = (0.0, 0.0)
ob_indicator.lineart.crease_threshold = 0.0
ob_indicator_stby.parent = ob_indicator
ob_indicator_stby.location = (0.0, 0.0, 0.0)
ob_indicator_stby.empty_image_offset = (0.0, 0.0)
ob_indicator_stby.lineart.crease_threshold = 0.0
ob_indicator_stby_1000.parent = ob_indicator_stby
ob_indicator_stby_1000.location = (-0.3502, 0.1016, -0.007639)
ob_indicator_stby_1000.show_transparent = True
ob_indicator_stby_1000.lineart.crease_threshold = 0.0
_m = ob_indicator_stby_1000.modifiers.new('Auto Smooth', 'NODES')
_m.node_group = ng_auto_smooth
_gi = [s.identifier for s in ng_auto_smooth.interface.items_tree if s.item_type == 'SOCKET' and s.in_out == 'INPUT']
_m[_gi[1]] = 0.7854  # Angle
ob_indicator_stby_100.parent = ob_indicator_stby
ob_indicator_stby_100.location = (-0.3502, 0.1087, -0.007639)
ob_indicator_stby_100.show_transparent = True
ob_indicator_stby_100.lineart.crease_threshold = 0.0
_m = ob_indicator_stby_100.modifiers.new('Auto Smooth', 'NODES')
_m.node_group = ng_auto_smooth
_gi = [s.identifier for s in ng_auto_smooth.interface.items_tree if s.item_type == 'SOCKET' and s.in_out == 'INPUT']
_m[_gi[1]] = 0.7854  # Angle
ob_indicator_stby_10.parent = ob_indicator_stby
ob_indicator_stby_10.location = (-0.3502, 0.118, -0.007639)
ob_indicator_stby_10.show_transparent = True
ob_indicator_stby_10.lineart.crease_threshold = 0.0
_m = ob_indicator_stby_10.modifiers.new('Auto Smooth', 'NODES')
_m.node_group = ng_auto_smooth
_gi = [s.identifier for s in ng_auto_smooth.interface.items_tree if s.item_type == 'SOCKET' and s.in_out == 'INPUT']
_m[_gi[1]] = 0.7854  # Angle
ob_indicator_stby_1.parent = ob_indicator_stby
ob_indicator_stby_1.location = (-0.3502, 0.1251, -0.007639)
ob_indicator_stby_1.show_transparent = True
ob_indicator_stby_1.lineart.crease_threshold = 0.0
_m = ob_indicator_stby_1.modifiers.new('Auto Smooth', 'NODES')
_m.node_group = ng_auto_smooth
_gi = [s.identifier for s in ng_auto_smooth.interface.items_tree if s.item_type == 'SOCKET' and s.in_out == 'INPUT']
_m[_gi[1]] = 0.7854  # Angle
ob_indicator_dots.parent = ob_indicator
ob_indicator_dots.location = (0.0, 0.0, 0.0)
ob_indicator_dots.empty_image_offset = (0.0, 0.0)
ob_indicator_dots.lineart.crease_threshold = 0.0
ob_indicator_dot0.parent = ob_indicator_dots
ob_indicator_dot0.location = (-0.3502, 0.1135, -0.006054)
ob_indicator_dot0.show_transparent = True
ob_indicator_dot0.lineart.crease_threshold = 0.0
_m = ob_indicator_dot0.modifiers.new('Auto Smooth', 'NODES')
_m.node_group = ng_auto_smooth
_gi = [s.identifier for s in ng_auto_smooth.interface.items_tree if s.item_type == 'SOCKET' and s.in_out == 'INPUT']
_m[_gi[1]] = 0.7854  # Angle
ob_indicator_dot1.parent = ob_indicator_dots
ob_indicator_dot1.location = (-0.3502, 0.113, -0.009826)
ob_indicator_dot1.show_transparent = True
ob_indicator_dot1.lineart.crease_threshold = 0.0
_m = ob_indicator_dot1.modifiers.new('Auto Smooth', 'NODES')
_m.node_group = ng_auto_smooth
_gi = [s.identifier for s in ng_auto_smooth.interface.items_tree if s.item_type == 'SOCKET' and s.in_out == 'INPUT']
_m[_gi[1]] = 0.7854  # Angle
ob_indicator_flt.parent = ob_indicator
ob_indicator_flt.location = (-0.3502, 0.1338, -0.005847)
ob_indicator_flt.show_transparent = True
ob_indicator_flt.lineart.crease_threshold = 0.0
_m = ob_indicator_flt.modifiers.new('Auto Smooth', 'NODES')
_m.node_group = ng_auto_smooth
_gi = [s.identifier for s in ng_auto_smooth.interface.items_tree if s.item_type == 'SOCKET' and s.in_out == 'INPUT']
_m[_gi[1]] = 0.7854  # Angle
ob_indicator_et.parent = ob_indicator
ob_indicator_et.location = (-0.3502, 0.1347, -0.01022)
ob_indicator_et.show_transparent = True
ob_indicator_et.lineart.crease_threshold = 0.0
_m = ob_indicator_et.modifiers.new('Auto Smooth', 'NODES')
_m.node_group = ng_auto_smooth
_gi = [s.identifier for s in ng_auto_smooth.interface.items_tree if s.item_type == 'SOCKET' and s.in_out == 'INPUT']
_m[_gi[1]] = 0.7854  # Angle
ob_indicator_bfo.parent = ob_indicator
ob_indicator_bfo.location = (-0.3502, 0.08758, -0.005847)
ob_indicator_bfo.show_transparent = True
ob_indicator_bfo.lineart.crease_threshold = 0.0
_m = ob_indicator_bfo.modifiers.new('Auto Smooth', 'NODES')
_m.node_group = ng_auto_smooth
_gi = [s.identifier for s in ng_auto_smooth.interface.items_tree if s.item_type == 'SOCKET' and s.in_out == 'INPUT']
_m[_gi[1]] = 0.7854  # Angle
ob_indicator_frq.parent = ob_indicator
ob_indicator_frq.location = (-0.3502, 0.09141, -0.01103)
ob_indicator_frq.show_transparent = True
ob_indicator_frq.lineart.crease_threshold = 0.0
_m = ob_indicator_frq.modifiers.new('Auto Smooth', 'NODES')
_m.node_group = ng_auto_smooth
_gi = [s.identifier for s in ng_auto_smooth.interface.items_tree if s.item_type == 'SOCKET' and s.in_out == 'INPUT']
_m[_gi[1]] = 0.7854  # Angle
ob_indicator_adf.parent = ob_indicator
ob_indicator_adf.location = (-0.3502, 0.04593, -0.01103)
ob_indicator_adf.show_transparent = True
ob_indicator_adf.lineart.crease_threshold = 0.0
_m = ob_indicator_adf.modifiers.new('Auto Smooth', 'NODES')
_m.node_group = ng_auto_smooth
_gi = [s.identifier for s in ng_auto_smooth.interface.items_tree if s.item_type == 'SOCKET' and s.in_out == 'INPUT']
_m[_gi[1]] = 0.7854  # Angle
ob_indicator_ant.parent = ob_indicator
ob_indicator_ant.location = (-0.3502, 0.04593, -0.005847)
ob_indicator_ant.show_transparent = True
ob_indicator_ant.lineart.crease_threshold = 0.0
_m = ob_indicator_ant.modifiers.new('Auto Smooth', 'NODES')
_m.node_group = ng_auto_smooth
_gi = [s.identifier for s in ng_auto_smooth.interface.items_tree if s.item_type == 'SOCKET' and s.in_out == 'INPUT']
_m[_gi[1]] = 0.7854  # Angle
ob_indicator_use.parent = ob_indicator
ob_indicator_use.location = (0.0, 0.0, 0.0)
ob_indicator_use.empty_image_offset = (0.0, 0.0)
ob_indicator_use.lineart.crease_threshold = 0.0
ob_indicator_use_1000.parent = ob_indicator_use
ob_indicator_use_1000.location = (-0.3502, 0.05876, -0.007639)
ob_indicator_use_1000.show_transparent = True
ob_indicator_use_1000.lineart.crease_threshold = 0.0
_m = ob_indicator_use_1000.modifiers.new('Auto Smooth', 'NODES')
_m.node_group = ng_auto_smooth
_gi = [s.identifier for s in ng_auto_smooth.interface.items_tree if s.item_type == 'SOCKET' and s.in_out == 'INPUT']
_m[_gi[1]] = 0.7854  # Angle
ob_indicator_use_100.parent = ob_indicator_use
ob_indicator_use_100.location = (-0.3502, 0.06581, -0.007639)
ob_indicator_use_100.show_transparent = True
ob_indicator_use_100.lineart.crease_threshold = 0.0
_m = ob_indicator_use_100.modifiers.new('Auto Smooth', 'NODES')
_m.node_group = ng_auto_smooth
_gi = [s.identifier for s in ng_auto_smooth.interface.items_tree if s.item_type == 'SOCKET' and s.in_out == 'INPUT']
_m[_gi[1]] = 0.7854  # Angle
ob_indicator_use_10.parent = ob_indicator_use
ob_indicator_use_10.location = (-0.3502, 0.07287, -0.007639)
ob_indicator_use_10.show_transparent = True
ob_indicator_use_10.lineart.crease_threshold = 0.0
_m = ob_indicator_use_10.modifiers.new('Auto Smooth', 'NODES')
_m.node_group = ng_auto_smooth
_gi = [s.identifier for s in ng_auto_smooth.interface.items_tree if s.item_type == 'SOCKET' and s.in_out == 'INPUT']
_m[_gi[1]] = 0.7854  # Angle
ob_indicator_use_1.parent = ob_indicator_use
ob_indicator_use_1.location = (-0.3502, 0.07992, -0.007639)
ob_indicator_use_1.show_transparent = True
ob_indicator_use_1.lineart.crease_threshold = 0.0
_m = ob_indicator_use_1.modifiers.new('Auto Smooth', 'NODES')
_m.node_group = ng_auto_smooth
_gi = [s.identifier for s in ng_auto_smooth.interface.items_tree if s.item_type == 'SOCKET' and s.in_out == 'INPUT']
_m[_gi[1]] = 0.7854  # Angle
ob_volume.location = (-0.1631, 0.2129, -0.4506)
ob_volume.show_transparent = True
ob_volume.lineart.crease_threshold = 0.0
_m = ob_volume.modifiers.new('Auto Smooth', 'NODES')
_m.node_group = ng_auto_smooth
_gi = [s.identifier for s in ng_auto_smooth.interface.items_tree if s.item_type == 'SOCKET' and s.in_out == 'INPUT']
_m[_gi[1]] = 0.7854  # Angle
ob_chassis.location = (-0.175, 0.1792, -0.4459)
ob_chassis.show_transparent = True
ob_chassis.lineart.crease_threshold = 0.0
_m = ob_chassis.modifiers.new('Auto Smooth', 'NODES')
_m.node_group = ng_auto_smooth
_gi = [s.identifier for s in ng_auto_smooth.interface.items_tree if s.item_type == 'SOCKET' and s.in_out == 'INPUT']
_m[_gi[1]] = 0.7854  # Angle
ob_glass_panel.location = (0.1821, 0.06549, -0.4314)
ob_glass_panel.hide_viewport = True
ob_glass_panel.show_transparent = True
ob_glass_panel.lineart.crease_threshold = 0.0
_m = ob_glass_panel.modifiers.new('Auto Smooth', 'NODES')
_m.node_group = ng_auto_smooth
_gi = [s.identifier for s in ng_auto_smooth.interface.items_tree if s.item_type == 'SOCKET' and s.in_out == 'INPUT']
_m[_gi[1]] = 3.142  # Angle

# ---- collection membership
col_collection_1.objects.link(ob_knobs_adf)
col_collection_1.objects.link(ob_knobs_bfo)
col_collection_1.objects.link(ob_knobs_frq)
col_collection_1.objects.link(ob_knobs_flt)
col_collection_1.objects.link(ob_knobs_set)
col_collection_1.objects.link(ob_frqinner)
col_collection_1.objects.link(ob_frqouter)
col_collection_1.objects.link(ob_indicator)
col_collection_1.objects.link(ob_indicator_stby)
col_collection_1.objects.link(ob_indicator_stby_1000)
col_collection_1.objects.link(ob_indicator_stby_100)
col_collection_1.objects.link(ob_indicator_stby_10)
col_collection_1.objects.link(ob_indicator_stby_1)
col_collection_1.objects.link(ob_indicator_dots)
col_collection_1.objects.link(ob_indicator_dot0)
col_collection_1.objects.link(ob_indicator_dot1)
col_collection_1.objects.link(ob_indicator_flt)
col_collection_1.objects.link(ob_indicator_et)
col_collection_1.objects.link(ob_indicator_bfo)
col_collection_1.objects.link(ob_indicator_frq)
col_collection_1.objects.link(ob_indicator_adf)
col_collection_1.objects.link(ob_indicator_ant)
col_collection_1.objects.link(ob_indicator_use)
col_collection_1.objects.link(ob_indicator_use_1000)
col_collection_1.objects.link(ob_indicator_use_100)
col_collection_1.objects.link(ob_indicator_use_10)
col_collection_1.objects.link(ob_indicator_use_1)
col_collection_1.objects.link(ob_volume)
col_collection_1.objects.link(ob_chassis)
col_collection_1.objects.link(ob_glass_panel)

# ---- scene / render settings (as saved in the file)
scene.frame_start = 1; scene.frame_end = 250; scene.frame_set(0)
scene.render.engine = 'BLENDER_EEVEE_NEXT'
scene.render.resolution_percentage = 50
scene.render.dither_intensity = 0.0
scene.cycles.use_denoising = False
scene.cycles.samples = 10
scene.cycles.sampling_pattern = 'TABULATED_SOBOL'
scene.cycles.light_sampling_threshold = 0.0
scene.cycles.use_adaptive_sampling = False
scene.cycles.use_light_tree = False
scene.cycles.blur_glossy = 0.0
scene.cycles.pixel_filter_type = 'GAUSSIAN'
scene.cycles.sample_clamp_indirect = 0.0
scene.view_settings.view_transform = 'Standard'
bpy.context.view_layer.update()

# ---- added for rendering (the .blend has no active camera and no usable light): camera, sun
cam_auto = bpy.data.cameras.new('AutoCamera')
cam_auto.lens = 50.0
cam_auto.sensor_width = 36.0
cam_auto.clip_end = 1000.0
ob_auto_camera = bpy.data.objects.new('AutoCamera', cam_auto)
scene.collection.objects.link(ob_auto_camera)
ob_auto_camera.location = (0.260813, -0.461485, 0.175674)
ob_auto_camera.rotation_euler = (1.09748, -7.21219e-08, 0.694738)
scene.camera = ob_auto_camera
light_auto_sun = bpy.data.lights.new('AutoSun', 'SUN')
light_auto_sun.energy = 3.0
light_auto_sun.angle = 0.0523599
ob_auto_sun = bpy.data.objects.new('AutoSun', light_auto_sun)
scene.collection.objects.link(ob_auto_sun)
ob_auto_sun.rotation_euler = (0.872665, 0.174533, 0.523599)
bpy.context.view_layer.update()
